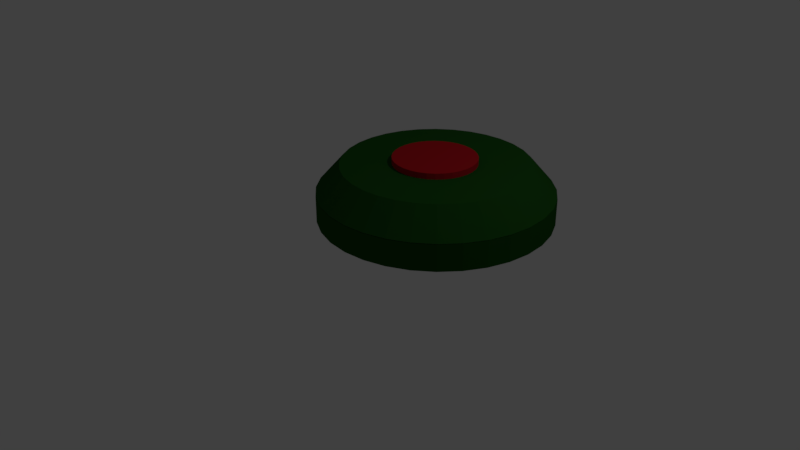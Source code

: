 # Source: Mine.blend  (saved by Blender 2.79.0; exported with 4.5.12 LTS)
import bpy
from mathutils import Matrix  # noqa: F401  (used for matrix-valued properties, if any)

bpy.ops.wm.read_factory_settings(use_empty=True)
scene = bpy.context.scene
scene.name = 'Scene'

# ---- collections
col_collection_1 = bpy.data.collections.new('Collection 1'); scene.collection.children.link(col_collection_1)

# ---- materials (node trees are filled in below, after node groups)
mat_material_001 = bpy.data.materials.new('Material.001')
mat_material_001.alpha_threshold = 0.0
mat_material_001.use_transparent_shadow = False
mat_material_001.diffuse_color = (0.01019, 0.07658, 0.006187, 1.0)
mat_material_001.roughness = 0.5
mat_material_003 = bpy.data.materials.new('Material.003')
mat_material_003.alpha_threshold = 0.0
mat_material_003.use_transparent_shadow = False
mat_material_003.diffuse_color = (0.01278, 0.08353, 0.009753, 1.0)
mat_material_003.roughness = 0.5
mat_material_004 = bpy.data.materials.new('Material.004')
mat_material_004.alpha_threshold = 0.0
mat_material_004.use_transparent_shadow = False
mat_material_004.diffuse_color = (0.4575, 0.01045, 0.01618, 1.0)
mat_material_004.roughness = 0.5

# ---- material node trees

# ---- world
world_world = bpy.data.worlds.new('World'); scene.world = world_world
world_world.color = (0.05088, 0.05088, 0.05088)
world_world.use_sun_shadow = False
world_world.sun_shadow_jitter_overblur = 0.0
world_world.cycles.sampling_method = 'MANUAL'

# ---- cameras
cam_camera = bpy.data.cameras.new('Camera')
cam_camera.clip_end = 100.0
cam_camera.lens = 35.0
cam_camera.sensor_width = 32.0
cam_camera.sensor_height = 18.0
cam_camera.ortho_scale = 7.314
cam_camera.dof.focus_distance = 0.0
cam_camera.dof.aperture_fstop = 128.0

# ---- lights
light_lamp = bpy.data.lights.new('Lamp', 'POINT')
light_lamp.transmission_factor = 0.0
light_lamp.cutoff_distance = 30.0
light_lamp.energy = 100.0
light_lamp.shadow_buffer_clip_start = 1.001
light_lamp.shadow_soft_size = 0.1
light_lamp.shadow_maximum_resolution = 0.006
light_lamp.use_absolute_resolution = True

# ---- meshes
me_cylinder = bpy.data.meshes.new('Cylinder')
me_cylinder.from_pydata([(0.0, 1.0, -1.0), (0.0, 1.0, 1.0), (0.1951, 0.9808, -1.0), (0.1951, 0.9808, 1.0), (0.3827, 0.9239, -1.0), (0.3827, 0.9239, 1.0), (0.5556, 0.8315, -1.0), (0.5556, 0.8315, 1.0), (0.7071, 0.7071, -1.0), (0.7071, 0.7071, 1.0), (0.8315, 0.5556, -1.0), (0.8315, 0.5556, 1.0), (0.9239, 0.3827, -1.0), (0.9239, 0.3827, 1.0), (0.9808, 0.1951, -1.0), (0.9808, 0.1951, 1.0), (1.0, 7.55e-08, -1.0), (1.0, 7.55e-08, 1.0), (0.9808, -0.1951, -1.0), (0.9808, -0.1951, 1.0), (0.9239, -0.3827, -1.0), (0.9239, -0.3827, 1.0), (0.8315, -0.5556, -1.0), (0.8315, -0.5556, 1.0), (0.7071, -0.7071, -1.0), (0.7071, -0.7071, 1.0), (0.5556, -0.8315, -1.0), (0.5556, -0.8315, 1.0), (0.3827, -0.9239, -1.0), (0.3827, -0.9239, 1.0), (0.1951, -0.9808, -1.0), (0.1951, -0.9808, 1.0), (-3.258e-07, -1.0, -1.0), (-3.258e-07, -1.0, 1.0), (-0.1951, -0.9808, -1.0), (-0.1951, -0.9808, 1.0), (-0.3827, -0.9239, -1.0), (-0.3827, -0.9239, 1.0), (-0.5556, -0.8315, -1.0), (-0.5556, -0.8315, 1.0), (-0.7071, -0.7071, -1.0), (-0.7071, -0.7071, 1.0), (-0.8315, -0.5556, -1.0), (-0.8315, -0.5556, 1.0), (-0.9239, -0.3827, -1.0), (-0.9239, -0.3827, 1.0), (-0.9808, -0.1951, -1.0), (-0.9808, -0.1951, 1.0), (-1.0, 9.656e-07, -1.0), (-1.0, 9.656e-07, 1.0), (-0.9808, 0.1951, -1.0), (-0.9808, 0.1951, 1.0), (-0.9239, 0.3827, -1.0), (-0.9239, 0.3827, 1.0), (-0.8315, 0.5556, -1.0), (-0.8315, 0.5556, 1.0), (-0.7071, 0.7071, -1.0), (-0.7071, 0.7071, 1.0), (-0.5556, 0.8315, -1.0), (-0.5556, 0.8315, 1.0), (-0.3827, 0.9239, -1.0), (-0.3827, 0.9239, 1.0), (-0.1951, 0.9808, -1.0), (-0.1951, 0.9808, 1.0)], [], [(0, 1, 3, 2), (2, 3, 5, 4), (4, 5, 7, 6), (6, 7, 9, 8), (8, 9, 11, 10), (10, 11, 13, 12), (12, 13, 15, 14), (14, 15, 17, 16), (16, 17, 19, 18), (18, 19, 21, 20), (20, 21, 23, 22), (22, 23, 25, 24), (24, 25, 27, 26), (26, 27, 29, 28), (28, 29, 31, 30), (30, 31, 33, 32), (32, 33, 35, 34), (34, 35, 37, 36), (36, 37, 39, 38), (38, 39, 41, 40), (40, 41, 43, 42), (42, 43, 45, 44), (44, 45, 47, 46), (46, 47, 49, 48), (48, 49, 51, 50), (50, 51, 53, 52), (52, 53, 55, 54), (54, 55, 57, 56), (56, 57, 59, 58), (58, 59, 61, 60), (3, 1, 63, 61, 59, 57, 55, 53, 51, 49, 47, 45, 43, 41, 39, 37, 35, 33, 31, 29, 27, 25, 23, 21, 19, 17, 15, 13, 11, 9, 7, 5), (60, 61, 63, 62), (62, 63, 1, 0), (0, 2, 4, 6, 8, 10, 12, 14, 16, 18, 20, 22, 24, 26, 28, 30, 32, 34, 36, 38, 40, 42, 44, 46, 48, 50, 52, 54, 56, 58, 60, 62)])
_uv = me_cylinder.uv_layers.new(name='UVMap')
_uv.uv.foreach_set('vector', [0.4468, 0.9867, 0.4468, 0.5785, 0.407, 0.5785, 0.407, 0.9867, 0.9201, 0.4084, 0.9201, 0.0002465, 0.8818, 0.0002465, 0.8818, 0.4084, 0.8818, 0.4084, 0.8818, 0.0002465, 0.8466, 0.0002465, 0.8466, 0.4084, 0.8466, 0.4084, 0.8466, 0.0002465, 0.8156, 0.0002465, 0.8156, 0.4084, 0.8151, 0.578, 0.407, 0.578, 0.407, 0.5471, 0.8151, 0.5471, 0.8151, 0.5471, 0.407, 0.5471, 0.407, 0.5118, 0.8151, 0.5118, 0.8151, 0.5118, 0.407, 0.5118, 0.407, 0.4735, 0.8151, 0.4735, 0.8151, 0.4735, 0.407, 0.4735, 0.407, 0.4337, 0.8151, 0.4337, 0.8151, 0.4337, 0.407, 0.4337, 0.407, 0.3939, 0.8151, 0.3939, 0.8151, 0.3939, 0.407, 0.3939, 0.407, 0.3556, 0.8151, 0.3556, 0.8151, 0.3556, 0.407, 0.3556, 0.407, 0.3203, 0.8151, 0.3203, 0.8151, 0.3203, 0.407, 0.3203, 0.407, 0.2894, 0.8151, 0.2894, 0.9998, 0.7228, 0.5916, 0.7228, 0.5916, 0.6919, 0.9998, 0.6919, 0.9998, 0.6919, 0.5916, 0.6919, 0.5916, 0.6566, 0.9998, 0.6566, 0.9998, 0.6566, 0.5916, 0.6566, 0.5916, 0.6183, 0.9998, 0.6183, 0.9998, 0.6183, 0.5916, 0.6183, 0.5916, 0.5785, 0.9998, 0.5785, 0.9998, 0.8676, 0.5916, 0.8676, 0.5916, 0.8278, 0.9998, 0.8278, 0.9998, 0.8278, 0.5916, 0.8278, 0.5916, 0.7895, 0.9998, 0.7895, 0.9998, 0.7895, 0.5916, 0.7895, 0.5916, 0.7542, 0.9998, 0.7542, 0.9998, 0.7542, 0.5916, 0.7542, 0.5916, 0.7233, 0.9998, 0.7233, 0.8151, 0.0002465, 0.407, 0.0002465, 0.407, 0.03117, 0.8151, 0.03117, 0.8151, 0.03117, 0.407, 0.03117, 0.407, 0.06646, 0.8151, 0.06646, 0.8151, 0.06646, 0.407, 0.06646, 0.407, 0.1047, 0.8151, 0.1047, 0.8151, 0.1047, 0.407, 0.1047, 0.407, 0.1446, 0.8151, 0.1446, 0.8151, 0.1446, 0.407, 0.1446, 0.407, 0.1844, 0.8151, 0.1844, 0.8151, 0.1844, 0.407, 0.1844, 0.407, 0.2227, 0.8151, 0.2227, 0.8151, 0.2227, 0.407, 0.2227, 0.407, 0.2579, 0.8151, 0.2579, 0.8151, 0.2579, 0.407, 0.2579, 0.407, 0.2889, 0.8151, 0.2889, 0.5911, 0.9867, 0.5911, 0.5785, 0.5602, 0.5785, 0.5602, 0.9867, 0.5602, 0.9867, 0.5602, 0.5785, 0.5249, 0.5785, 0.5249, 0.9867, 0.1833, 0.8132, 0.1441, 0.8054, 0.1071, 0.7901, 0.07388, 0.7678, 0.04559, 0.7395, 0.02336, 0.7063, 0.008052, 0.6693, 0.0002465, 0.6301, 0.0002465, 0.5901, 0.008052, 0.5508, 0.02336, 0.5139, 0.04559, 0.4806, 0.07388, 0.4523, 0.1071, 0.4301, 0.1441, 0.4148, 0.1833, 0.407, 0.2234, 0.407, 0.2626, 0.4148, 0.2996, 0.4301, 0.3328, 0.4523, 0.3611, 0.4806, 0.3833, 0.5139, 0.3987, 0.5508, 0.4065, 0.5901, 0.4065, 0.6301, 0.3987, 0.6693, 0.3833, 0.7063, 0.3611, 0.7395, 0.3328, 0.7678, 0.2996, 0.7901, 0.2626, 0.8054, 0.2234, 0.8132, 0.5249, 0.9867, 0.5249, 0.5785, 0.4866, 0.5785, 0.4866, 0.9867, 0.4866, 0.9867, 0.4866, 0.5785, 0.4468, 0.5785, 0.4468, 0.9867, 0.2234, 0.0002465, 0.1833, 0.0002465, 0.1441, 0.008052, 0.1071, 0.02336, 0.07388, 0.04559, 0.04559, 0.07388, 0.02336, 0.1071, 0.008052, 0.1441, 0.0002465, 0.1833, 0.0002465, 0.2234, 0.008052, 0.2626, 0.02336, 0.2996, 0.04559, 0.3328, 0.07388, 0.3611, 0.1071, 0.3833, 0.1441, 0.3987, 0.1833, 0.4065, 0.2234, 0.4065, 0.2626, 0.3987, 0.2996, 0.3833, 0.3328, 0.3611, 0.3611, 0.3328, 0.3833, 0.2996, 0.3987, 0.2626, 0.4065, 0.2234, 0.4065, 0.1833, 0.3987, 0.1441, 0.3833, 0.1071, 0.3611, 0.07388, 0.3328, 0.04559, 0.2996, 0.02336, 0.2626, 0.008052])
me_cylinder.materials.append(mat_material_001)
me_cylinder.use_remesh_preserve_volume = False
me_cylinder.use_remesh_preserve_attributes = False
me_cylinder.use_mirror_vertex_groups = False
me_cylinder.update()
me_cylinder_001 = bpy.data.meshes.new('Cylinder.001')
me_cylinder_001.from_pydata([(-0.002366, 0.9882, 2.034), (-0.002366, 0.7882, 4.034), (0.1927, 0.9689, 2.034), (0.1537, 0.7728, 4.034), (0.3803, 0.912, 2.034), (0.3038, 0.7273, 4.034), (0.5532, 0.8196, 2.034), (0.4421, 0.6533, 4.034), (0.7047, 0.6953, 2.034), (0.5633, 0.5538, 4.034), (0.8291, 0.5437, 2.034), (0.6628, 0.4326, 4.034), (0.9215, 0.3708, 2.034), (0.7367, 0.2943, 4.034), (0.9784, 0.1833, 2.034), (0.7823, 0.1442, 4.034), (0.9976, -0.01184, 2.034), (0.7976, -0.01184, 4.034), (0.9784, -0.2069, 2.034), (0.7823, -0.1679, 4.034), (0.9215, -0.3945, 2.034), (0.7367, -0.318, 4.034), (0.8291, -0.5674, 2.034), (0.6628, -0.4563, 4.034), (0.7047, -0.7189, 2.034), (0.5633, -0.5775, 4.034), (0.5532, -0.8433, 2.034), (0.4421, -0.677, 4.034), (0.3803, -0.9357, 2.034), (0.3038, -0.7509, 4.034), (0.1927, -0.9926, 2.034), (0.1537, -0.7965, 4.034), (-0.002366, -1.012, 2.034), (-0.002366, -0.8118, 4.034), (-0.1975, -0.9926, 2.034), (-0.1584, -0.7965, 4.034), (-0.385, -0.9357, 2.034), (-0.3085, -0.7509, 4.034), (-0.5579, -0.8433, 2.034), (-0.4468, -0.677, 4.034), (-0.7095, -0.7189, 2.034), (-0.5681, -0.5775, 4.034), (-0.8338, -0.5674, 2.034), (-0.6675, -0.4563, 4.034), (-0.9262, -0.3945, 2.034), (-0.7415, -0.318, 4.034), (-0.9832, -0.2069, 2.034), (-0.787, -0.1679, 4.034), (-1.002, -0.01184, 2.034), (-0.8024, -0.01184, 4.034), (-0.9832, 0.1833, 2.034), (-0.787, 0.1442, 4.034), (-0.9262, 0.3708, 2.034), (-0.7415, 0.2943, 4.034), (-0.8338, 0.5437, 2.034), (-0.6675, 0.4326, 4.034), (-0.7095, 0.6953, 2.034), (-0.5681, 0.5538, 4.034), (-0.5579, 0.8196, 2.034), (-0.4468, 0.6533, 4.034), (-0.385, 0.912, 2.034), (-0.3085, 0.7273, 4.034), (-0.1975, 0.9689, 2.034), (-0.1584, 0.7728, 4.034), (-0.01754, 0.3439, 4.476), (-0.01754, 0.3439, 4.016), (0.05214, 0.337, 4.476), (0.05214, 0.337, 4.016), (0.1191, 0.3167, 4.476), (0.1191, 0.3167, 4.016), (0.1809, 0.2837, 4.476), (0.1809, 0.2837, 4.016), (0.235, 0.2393, 4.476), (0.235, 0.2393, 4.016), (0.2794, 0.1851, 4.476), (0.2794, 0.1851, 4.016), (0.3124, 0.1234, 4.476), (0.3124, 0.1234, 4.016), (0.3327, 0.05641, 4.476), (0.3327, 0.05641, 4.016), (0.3396, -0.01327, 4.476), (0.3396, -0.01327, 4.016), (0.3327, -0.08295, 4.476), (0.3327, -0.08295, 4.016), (0.3124, -0.1499, 4.476), (0.3124, -0.1499, 4.016), (0.2794, -0.2117, 4.476), (0.2794, -0.2117, 4.016), (0.235, -0.2658, 4.476), (0.235, -0.2658, 4.016), (0.1809, -0.3102, 4.476), (0.1809, -0.3102, 4.016), (0.1191, -0.3432, 4.476), (0.1191, -0.3432, 4.016), (0.05214, -0.3636, 4.476), (0.05214, -0.3636, 4.016), (-0.01754, -0.3704, 4.476), (-0.01754, -0.3704, 4.016), (-0.08721, -0.3636, 4.476), (-0.08721, -0.3636, 4.016), (-0.1542, -0.3432, 4.476), (-0.1542, -0.3432, 4.016), (-0.216, -0.3102, 4.476), (-0.216, -0.3102, 4.016), (-0.2701, -0.2658, 4.476), (-0.2701, -0.2658, 4.016), (-0.3145, -0.2117, 4.476), (-0.3145, -0.2117, 4.016), (-0.3475, -0.1499, 4.476), (-0.3475, -0.1499, 4.016), (-0.3678, -0.08294, 4.476), (-0.3678, -0.08294, 4.016), (-0.3747, -0.01327, 4.476), (-0.3747, -0.01327, 4.016), (-0.3678, 0.05641, 4.476), (-0.3678, 0.05641, 4.016), (-0.3475, 0.1234, 4.476), (-0.3475, 0.1234, 4.016), (-0.3145, 0.1851, 4.476), (-0.3145, 0.1851, 4.016), (-0.2701, 0.2393, 4.476), (-0.2701, 0.2393, 4.016), (-0.216, 0.2837, 4.476), (-0.216, 0.2837, 4.016), (-0.1542, 0.3167, 4.476), (-0.1542, 0.3167, 4.016), (-0.08721, 0.337, 4.476), (-0.08721, 0.337, 4.016), (-0.05439, 0.783, 4.034), (-0.1064, 0.7779, 4.034), (-0.1324, 0.9754, 2.034), (-0.0674, 0.9818, 2.034)], [(128, 131), (129, 130)], [(0, 1, 3, 2), (2, 3, 5, 4), (4, 5, 7, 6), (6, 7, 9, 8), (8, 9, 11, 10), (10, 11, 13, 12), (12, 13, 15, 14), (14, 15, 17, 16), (16, 17, 19, 18), (18, 19, 21, 20), (20, 21, 23, 22), (22, 23, 25, 24), (24, 25, 27, 26), (26, 27, 29, 28), (28, 29, 31, 30), (30, 31, 33, 32), (32, 33, 35, 34), (34, 35, 37, 36), (36, 37, 39, 38), (38, 39, 41, 40), (40, 41, 43, 42), (42, 43, 45, 44), (44, 45, 47, 46), (46, 47, 49, 48), (48, 49, 51, 50), (50, 51, 53, 52), (52, 53, 55, 54), (54, 55, 57, 56), (56, 57, 59, 58), (58, 59, 61, 60), (3, 1, 128, 129, 63, 61, 59, 57, 55, 53, 51, 49, 47, 45, 43, 41, 39, 37, 35, 33, 31, 29, 27, 25, 23, 21, 19, 17, 15, 13, 11, 9, 7, 5), (60, 61, 63, 62), (62, 63, 129, 128, 1, 0, 131, 130), (0, 2, 4, 6, 8, 10, 12, 14, 16, 18, 20, 22, 24, 26, 28, 30, 32, 34, 36, 38, 40, 42, 44, 46, 48, 50, 52, 54, 56, 58, 60, 62, 130, 131), (64, 66, 67, 65), (66, 68, 69, 67), (68, 70, 71, 69), (70, 72, 73, 71), (72, 74, 75, 73), (74, 76, 77, 75), (76, 78, 79, 77), (78, 80, 81, 79), (80, 82, 83, 81), (82, 84, 85, 83), (84, 86, 87, 85), (86, 88, 89, 87), (88, 90, 91, 89), (90, 92, 93, 91), (92, 94, 95, 93), (94, 96, 97, 95), (96, 98, 99, 97), (98, 100, 101, 99), (100, 102, 103, 101), (102, 104, 105, 103), (104, 106, 107, 105), (106, 108, 109, 107), (108, 110, 111, 109), (110, 112, 113, 111), (112, 114, 115, 113), (114, 116, 117, 115), (116, 118, 119, 117), (118, 120, 121, 119), (120, 122, 123, 121), (122, 124, 125, 123), (67, 65, 127, 125, 123, 121, 119, 117, 115, 113, 111, 109, 107, 105, 103, 101, 99, 97, 95, 93, 91, 89, 87, 85, 83, 81, 79, 77, 75, 73, 71, 69), (124, 126, 127, 125), (126, 64, 65, 127), (64, 126, 124, 122, 120, 118, 116, 114, 112, 110, 108, 106, 104, 102, 100, 98, 96, 94, 92, 90, 88, 86, 84, 82, 80, 78, 76, 74, 72, 70, 68, 66)])
me_cylinder_001.polygons.foreach_set('material_index', [0, 0, 0, 0, 0, 0, 0, 0, 0, 0, 0, 0, 0, 0, 0, 0, 0, 0, 0, 0, 0, 0, 0, 0, 0, 0, 0, 0, 0, 0, 0, 0, 0, 0, 1, 1, 1, 1, 1, 1, 1, 1, 1, 1, 1, 1, 1, 1, 1, 1, 1, 1, 1, 1, 1, 1, 1, 1, 1, 1, 1, 1, 1, 1, 0, 1, 1, 1])
_uv = me_cylinder_001.uv_layers.new(name='UVMap')
_uv.uv.foreach_set('vector', [0.3833, 0.7889, 0.0002975, 0.7889, 0.0002975, 0.8188, 0.3833, 0.8263, 0.9997, 0.3834, 0.9997, 0.0002974, 0.971, 0.000858, 0.9638, 0.3841, 0.9638, 0.3841, 0.971, 0.000858, 0.9445, 0.001375, 0.9307, 0.3847, 0.9307, 0.3847, 0.9445, 0.001375, 0.9213, 0.001827, 0.9017, 0.3853, 0.7651, 0.2711, 0.3821, 0.244, 0.3821, 0.2208, 0.7651, 0.2421, 0.7651, 0.2421, 0.3821, 0.2208, 0.3821, 0.1943, 0.7651, 0.209, 0.7651, 0.209, 0.3821, 0.1943, 0.3821, 0.1656, 0.7651, 0.1731, 0.7651, 0.1731, 0.3821, 0.1656, 0.3821, 0.1357, 0.7651, 0.1357, 0.7651, 0.1357, 0.3821, 0.1357, 0.3821, 0.1058, 0.7651, 0.09835, 0.7651, 0.09835, 0.3821, 0.1058, 0.3821, 0.07708, 0.7651, 0.06243, 0.7651, 0.06243, 0.3821, 0.07708, 0.3821, 0.0506, 0.7651, 0.02932, 0.7651, 0.02932, 0.3821, 0.0506, 0.3821, 0.02738, 0.7651, 0.0002974, 0.7669, 0.823, 0.3839, 0.7959, 0.3839, 0.7727, 0.7669, 0.794, 0.7669, 0.794, 0.3839, 0.7727, 0.3839, 0.7462, 0.7669, 0.7609, 0.7669, 0.7609, 0.3839, 0.7462, 0.3839, 0.7175, 0.7669, 0.7249, 0.7669, 0.7249, 0.3839, 0.7175, 0.3839, 0.6876, 0.7669, 0.6876, 0.9011, 0.0002974, 0.9011, 0.3833, 0.8712, 0.3833, 0.8637, 0.0002974, 0.8637, 0.0002974, 0.8712, 0.3833, 0.8424, 0.3833, 0.8278, 0.0002974, 0.8278, 0.0002974, 0.8424, 0.3833, 0.816, 0.3833, 0.7947, 0.0002974, 0.7947, 0.0002974, 0.816, 0.3833, 0.7927, 0.3833, 0.7657, 0.0002974, 0.3833, 0.3821, 0.0002975, 0.4091, 0.0002974, 0.4324, 0.3833, 0.4111, 0.3833, 0.4111, 0.0002974, 0.4324, 0.0002974, 0.4588, 0.3833, 0.4442, 0.3833, 0.4442, 0.0002974, 0.4588, 0.0002974, 0.4876, 0.3833, 0.4801, 0.3833, 0.4801, 0.0002974, 0.4876, 0.0002974, 0.5175, 0.3833, 0.5175, 0.3833, 0.5175, 0.0002974, 0.5175, 0.0002974, 0.5474, 0.3833, 0.5548, 0.3833, 0.5548, 0.0002974, 0.5474, 0.0002974, 0.5761, 0.3833, 0.5908, 0.3833, 0.5908, 0.0002974, 0.5761, 0.0002974, 0.6026, 0.3833, 0.6239, 0.3833, 0.6239, 0.0002974, 0.6026, 0.0002975, 0.6258, 0.3833, 0.6529, 0.3833, 0.6535, 0.0002975, 0.6806, 0.0002974, 0.7038, 0.3833, 0.6825, 0.3833, 0.6825, 0.0002974, 0.7038, 0.0002974, 0.7303, 0.3833, 0.7156, 0.4179, 0.6317, 0.4013, 0.6067, 0.3974, 0.5975, 0.3936, 0.5882, 0.3898, 0.579, 0.3839, 0.5495, 0.3839, 0.5195, 0.3898, 0.49, 0.4013, 0.4623, 0.4179, 0.4373, 0.4392, 0.4161, 0.4641, 0.3994, 0.4919, 0.3879, 0.5213, 0.3821, 0.5514, 0.3821, 0.5808, 0.3879, 0.6086, 0.3994, 0.6336, 0.4161, 0.6548, 0.4373, 0.6715, 0.4623, 0.683, 0.49, 0.6888, 0.5195, 0.6888, 0.5495, 0.683, 0.579, 0.6715, 0.6067, 0.6548, 0.6317, 0.6336, 0.6529, 0.6086, 0.6696, 0.5808, 0.6811, 0.5514, 0.687, 0.5213, 0.687, 0.4919, 0.6811, 0.4641, 0.6696, 0.4392, 0.6529, 0.3833, 0.7156, 0.0002974, 0.7303, 0.0002974, 0.759, 0.3833, 0.7515, 0.3833, 0.7515, 0.0002974, 0.759, 0.0002975, 0.769, 0.0002974, 0.7789, 0.0002975, 0.7889, 0.3833, 0.7889, 0.3833, 0.7764, 0.3833, 0.764, 0.2097, 0.0002974, 0.1721, 0.0002974, 0.1353, 0.007621, 0.1006, 0.02199, 0.06939, 0.04284, 0.04284, 0.06939, 0.02199, 0.1006, 0.007621, 0.1353, 0.0002975, 0.1721, 0.0002974, 0.2096, 0.007621, 0.2465, 0.02199, 0.2812, 0.04284, 0.3124, 0.06939, 0.3389, 0.1006, 0.3598, 0.1353, 0.3741, 0.1721, 0.3815, 0.2097, 0.3815, 0.2465, 0.3741, 0.2812, 0.3598, 0.3124, 0.3389, 0.3389, 0.3124, 0.3598, 0.2812, 0.3741, 0.2465, 0.3815, 0.2097, 0.3815, 0.1721, 0.3741, 0.1353, 0.3598, 0.1006, 0.3389, 0.06939, 0.3124, 0.04284, 0.2812, 0.02199, 0.2465, 0.007621, 0.2342, 0.00518, 0.2219, 0.002739, 0.59, 0.2717, 0.5767, 0.2717, 0.5767, 0.368, 0.59, 0.368, 0.8025, 0.6876, 0.7897, 0.6876, 0.7897, 0.7838, 0.8025, 0.7838, 0.7897, 0.6876, 0.7779, 0.6876, 0.7779, 0.7838, 0.7897, 0.7838, 0.7779, 0.6876, 0.7675, 0.6876, 0.7675, 0.7838, 0.7779, 0.7838, 0.4794, 0.2717, 0.4897, 0.2717, 0.4897, 0.368, 0.4794, 0.368, 0.4897, 0.2717, 0.5016, 0.2717, 0.5016, 0.368, 0.4897, 0.368, 0.5016, 0.2717, 0.5144, 0.2717, 0.5144, 0.368, 0.5016, 0.368, 0.5144, 0.2717, 0.5277, 0.2717, 0.5277, 0.368, 0.5144, 0.368, 0.5277, 0.2717, 0.5411, 0.2717, 0.5411, 0.368, 0.5277, 0.368, 0.5411, 0.2717, 0.5539, 0.2717, 0.5539, 0.368, 0.5411, 0.368, 0.5539, 0.2717, 0.5657, 0.2717, 0.5657, 0.368, 0.5539, 0.368, 0.5657, 0.2717, 0.5761, 0.2717, 0.5761, 0.368, 0.5657, 0.368, 0.639, 0.2717, 0.6494, 0.2717, 0.6494, 0.368, 0.639, 0.368, 0.6494, 0.2717, 0.6612, 0.2717, 0.6612, 0.368, 0.6494, 0.368, 0.6612, 0.2717, 0.674, 0.2717, 0.674, 0.368, 0.6612, 0.368, 0.674, 0.2717, 0.6874, 0.2717, 0.6874, 0.368, 0.674, 0.368, 0.688, 0.2717, 0.7013, 0.2717, 0.7013, 0.368, 0.688, 0.368, 0.7013, 0.2717, 0.7141, 0.2717, 0.7141, 0.368, 0.7013, 0.368, 0.7141, 0.2717, 0.7259, 0.2717, 0.7259, 0.368, 0.7141, 0.368, 0.7259, 0.2717, 0.7363, 0.2717, 0.7363, 0.368, 0.7259, 0.368, 0.4788, 0.2717, 0.4684, 0.2717, 0.4684, 0.368, 0.4788, 0.368, 0.4684, 0.2717, 0.4566, 0.2717, 0.4566, 0.368, 0.4684, 0.368, 0.4566, 0.2717, 0.4438, 0.2717, 0.4438, 0.368, 0.4566, 0.368, 0.4438, 0.2717, 0.4304, 0.2717, 0.4304, 0.368, 0.4438, 0.368, 0.4304, 0.2717, 0.4171, 0.2717, 0.4171, 0.368, 0.4304, 0.368, 0.4171, 0.2717, 0.4042, 0.2717, 0.4042, 0.368, 0.4171, 0.368, 0.4042, 0.2717, 0.3924, 0.2717, 0.3924, 0.368, 0.4042, 0.368, 0.3924, 0.2717, 0.3821, 0.2717, 0.3821, 0.368, 0.3924, 0.368, 0.6384, 0.2717, 0.628, 0.2717, 0.628, 0.368, 0.6384, 0.368, 0.628, 0.2717, 0.6162, 0.2717, 0.6162, 0.368, 0.628, 0.368, 0.6972, 0.6512, 0.692, 0.6388, 0.6894, 0.6256, 0.6894, 0.6122, 0.692, 0.5991, 0.6972, 0.5867, 0.7046, 0.5755, 0.7141, 0.5661, 0.7253, 0.5586, 0.7376, 0.5535, 0.7508, 0.5509, 0.7642, 0.5509, 0.7773, 0.5535, 0.7897, 0.5586, 0.8009, 0.5661, 0.8104, 0.5755, 0.8178, 0.5867, 0.8229, 0.5991, 0.8256, 0.6122, 0.8256, 0.6256, 0.8229, 0.6388, 0.8178, 0.6512, 0.8104, 0.6623, 0.8009, 0.6718, 0.7897, 0.6792, 0.7773, 0.6844, 0.7642, 0.687, 0.7508, 0.687, 0.7376, 0.6844, 0.7253, 0.6792, 0.7141, 0.6718, 0.7046, 0.6623, 0.6162, 0.2717, 0.6034, 0.2717, 0.6034, 0.368, 0.6162, 0.368, 0.6034, 0.2717, 0.59, 0.2717, 0.59, 0.368, 0.6034, 0.368, 0.692, 0.5021, 0.6894, 0.4889, 0.6894, 0.4755, 0.692, 0.4623, 0.6972, 0.45, 0.7046, 0.4388, 0.7141, 0.4293, 0.7253, 0.4219, 0.7376, 0.4167, 0.7508, 0.4141, 0.7642, 0.4141, 0.7773, 0.4167, 0.7897, 0.4219, 0.8009, 0.4293, 0.8104, 0.4388, 0.8178, 0.45, 0.8229, 0.4623, 0.8256, 0.4755, 0.8256, 0.4889, 0.8229, 0.5021, 0.8178, 0.5144, 0.8104, 0.5256, 0.8009, 0.5351, 0.7897, 0.5425, 0.7773, 0.5476, 0.7642, 0.5503, 0.7508, 0.5503, 0.7376, 0.5476, 0.7253, 0.5425, 0.7141, 0.5351, 0.7046, 0.5256, 0.6972, 0.5144])
me_cylinder_001.materials.append(mat_material_003)
me_cylinder_001.materials.append(mat_material_004)
me_cylinder_001.use_remesh_preserve_volume = False
me_cylinder_001.use_remesh_preserve_attributes = False
me_cylinder_001.use_mirror_vertex_groups = False
me_cylinder_001.update()

# ---- objects
ob_cylinder = bpy.data.objects.new('Cylinder', me_cylinder)
ob_lamp = bpy.data.objects.new('Lamp', light_lamp)
ob_camera = bpy.data.objects.new('Camera', cam_camera)
ob_cylinder_001 = bpy.data.objects.new('Cylinder.001', me_cylinder_001)

# ---- transforms, parenting, visibility, modifiers, constraints
ob_cylinder.location = (0.9999, 0.1761, 1.027)
ob_cylinder.scale = (1.4, 1.4, 0.1598)
ob_cylinder.lineart.crease_threshold = 0.0
ob_lamp.location = (4.076, 1.005, 5.904)
ob_lamp.rotation_euler = (0.6503, 0.05522, 1.866)
ob_lamp.lock_rotations_4d = False
ob_lamp.empty_display_type = 'ARROWS'
ob_lamp.color = (0.0, 0.0, 0.0, 0.0)
ob_lamp.lineart.crease_threshold = 0.0
ob_camera.location = (7.481, -6.508, 5.344)
ob_camera.rotation_euler = (1.109, 0.0, 0.8149)
ob_camera.lock_rotations_4d = False
ob_camera.empty_display_type = 'ARROWS'
ob_camera.color = (0.0, 0.0, 0.0, 0.0)
ob_camera.display_type = 'WIRE'
ob_camera.lineart.crease_threshold = 0.0
ob_cylinder_001.location = (1.003, 0.1927, 0.8676)
ob_cylinder_001.scale = (1.4, 1.4, 0.1598)
ob_cylinder_001.lineart.crease_threshold = 0.0

# ---- collection membership
col_collection_1.objects.link(ob_cylinder)
col_collection_1.objects.link(ob_lamp)
col_collection_1.objects.link(ob_camera)
col_collection_1.objects.link(ob_cylinder_001)

# ---- scene / render settings (as saved in the file)
scene.camera = ob_camera
scene.frame_start = 1; scene.frame_end = 250; scene.frame_set(1)
scene.render.engine = 'BLENDER_EEVEE_NEXT'
scene.render.resolution_percentage = 50
scene.render.dither_intensity = 0.0
scene.cycles.use_denoising = False
scene.cycles.samples = 128
scene.cycles.sampling_pattern = 'TABULATED_SOBOL'
scene.cycles.use_adaptive_sampling = False
scene.cycles.use_light_tree = False
scene.cycles.blur_glossy = 0.0
scene.cycles.sample_clamp_indirect = 0.0
scene.view_settings.view_transform = 'Standard'
bpy.context.view_layer.update()
